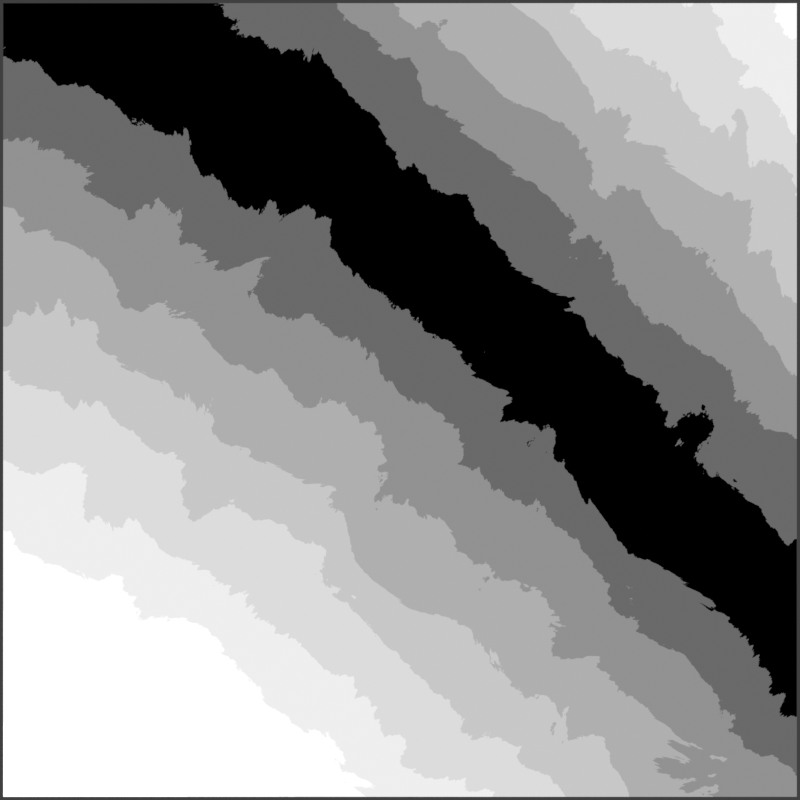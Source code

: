 # Source: microtile_sin.blend  (saved by Blender 2.90.8; exported with 4.5.12 LTS)
import bpy
from mathutils import Matrix  # noqa: F401  (used for matrix-valued properties, if any)

bpy.ops.wm.read_factory_settings(use_empty=True)
scene = bpy.context.scene
scene.name = 'Scene'

# ---- collections
col_collection = bpy.data.collections.new('Collection'); scene.collection.children.link(col_collection)

# ---- materials (node trees are filled in below, after node groups)
mat_material_001 = bpy.data.materials.new('Material.001')
mat_material_001.use_transparent_shadow = False

# ---- material node trees
mat_material_001.use_nodes = True; mat_material_001.node_tree.nodes.clear()
_N = mat_material_001.node_tree.nodes; _L = mat_material_001.node_tree.links
n0 = _N.new('ShaderNodeOutputMaterial'); n0.name = 'Material Output'; n0.location = (1013, 315)
n1 = _N.new('ShaderNodeEmission'); n1.name = 'Emission Viewer'; n1.location = (1013, 355)
n1.label = 'Viewer'
n1.hide = True
n2 = _N.new('ShaderNodeMath'); n2.name = 'Math.001'; n2.location = (198, 393)
n2.operation = 'SUBTRACT'
n2.inputs[2].default_value = 0.0
n3 = _N.new('ShaderNodeMath'); n3.name = 'Math'; n3.location = (-13, 445)
n3.operation = 'SINE'
n3.inputs[2].default_value = 0.0
n4 = _N.new('ShaderNodeSeparateXYZ'); n4.name = 'Separate XYZ'; n4.location = (-507, 320)
n5 = _N.new('ShaderNodeMath'); n5.name = 'Math.003'; n5.location = (-270, 453)
n5.inputs[2].default_value = 0.0
n6 = _N.new('ShaderNodeMath'); n6.name = 'Math.004'; n6.location = (-710, 558)
n6.operation = 'DIVIDE'
n6.inputs[1].default_value = 60.0
n6.inputs[2].default_value = 0.0
n7 = _N.new('ShaderNodeMath'); n7.name = 'Math.005'; n7.location = (-490, 527)
n7.operation = 'MULTIPLY'
n7.inputs[1].default_value = 6.283
n7.inputs[2].default_value = 0.0
n8 = _N.new('ShaderNodeMath'); n8.name = 'Math.002'; n8.location = (379, 387)
n8.operation = 'ABSOLUTE'
n8.inputs[2].default_value = 0.0
n9 = _N.new('ShaderNodeMath'); n9.name = 'Math.006'; n9.location = (801, 403)
n9.operation = 'SNAP'
n9.inputs[1].default_value = 0.1429
n9.inputs[2].default_value = 0.0
n10 = _N.new('ShaderNodeMix'); n10.name = 'Mix'; n10.location = (-754, 241)
n10.data_type = 'RGBA'
n10.inputs[0].default_value = 0.3167
n11 = _N.new('ShaderNodeValue'); n11.name = 'Value'; n11.location = (-1153, 493)
n11.outputs[0].default_value = 24.0
n12 = _N.new('ShaderNodeTexCoord'); n12.name = 'Texture Coordinate'; n12.location = (-1154, 388)
n13 = _N.new('ShaderNodeTexNoise'); n13.name = 'Noise Texture'; n13.location = (-1153, 118)
n13.inputs[2].default_value = 6.4
n13.inputs[3].default_value = 16.0
n13.inputs[4].default_value = 0.5917
n13.inputs[8].default_value = 0.8
_L.new(n1.outputs[0], n0.inputs[0])
_L.new(n12.outputs[3], n10.inputs[6])
_L.new(n4.outputs[0], n5.inputs[0])
_L.new(n3.outputs[0], n2.inputs[0])
_L.new(n2.outputs[0], n8.inputs[0])
_L.new(n4.outputs[1], n2.inputs[1])
_L.new(n8.outputs[0], n9.inputs[0])
_L.new(n5.outputs[0], n3.inputs[0])
_L.new(n11.outputs[0], n6.inputs[0])
_L.new(n6.outputs[0], n7.inputs[0])
_L.new(n7.outputs[0], n5.inputs[1])
_L.new(n9.outputs[0], n1.inputs[0])
_L.new(n10.outputs[2], n4.inputs[0])
_L.new(n13.outputs[1], n10.inputs[7])
n0.is_active_output = True

# ---- world
world_world = bpy.data.worlds.new('World'); scene.world = world_world
world_world.use_nodes = True; world_world.node_tree.nodes.clear()
_N = world_world.node_tree.nodes; _L = world_world.node_tree.links
n0 = _N.new('ShaderNodeOutputWorld'); n0.name = 'World Output'; n0.location = (300, 300)
n1 = _N.new('ShaderNodeBackground'); n1.name = 'Background'; n1.location = (10, 300)
n1.inputs[0].default_value = (0.05088, 0.05088, 0.05088, 1.0)
_L.new(n1.outputs[0], n0.inputs[0])
n0.is_active_output = True
world_world.color = (0.05088, 0.05088, 0.05088)
world_world.use_sun_shadow = False
world_world.sun_shadow_jitter_overblur = 0.0

# ---- cameras
cam_camera = bpy.data.cameras.new('Camera')

# ---- meshes
me_plane = bpy.data.meshes.new('Plane')
me_plane.from_pydata([(-1.0, -1.0, 0.0), (1.0, -1.0, 0.0), (-1.0, 1.0, 0.0), (1.0, 1.0, 0.0)], [], [(0, 1, 3, 2)])
_uv = me_plane.uv_layers.new(name='UVMap')
_uv.uv.foreach_set('vector', [0.0, 0.0, 1.0, 0.0, 1.0, 1.0, 0.0, 1.0])
me_plane.materials.append(mat_material_001)
me_plane.use_remesh_fix_poles = True
me_plane.use_remesh_preserve_attributes = False
me_plane.use_mirror_vertex_groups = False
me_plane.update()

# ---- objects
ob_plane = bpy.data.objects.new('Plane', me_plane)
ob_camera = bpy.data.objects.new('Camera', cam_camera)

# ---- transforms, parenting, visibility, modifiers, constraints
ob_plane.location = (0.0, 0.0, 0.0)
ob_plane.lineart.crease_threshold = 0.0
ob_camera.location = (0.0, 0.0, 2.8)
ob_camera.lineart.crease_threshold = 0.0

# ---- collection membership
col_collection.objects.link(ob_plane)
col_collection.objects.link(ob_camera)

# ---- scene / render settings (as saved in the file)
scene.camera = ob_camera
scene.frame_start = 1; scene.frame_end = 59; scene.frame_set(24)
scene.render.engine = 'BLENDER_EEVEE_NEXT'
scene.render.resolution_x = 1080
scene.render.fps = 30
scene.render.use_motion_blur = True
scene.cycles.use_denoising = False
scene.cycles.samples = 128
scene.cycles.sampling_pattern = 'TABULATED_SOBOL'
scene.cycles.use_adaptive_sampling = False
scene.cycles.use_light_tree = False
scene.eevee.use_gtao = True
scene.eevee.use_raytracing = True
scene.view_settings.view_transform = 'Standard'
bpy.context.view_layer.update()
